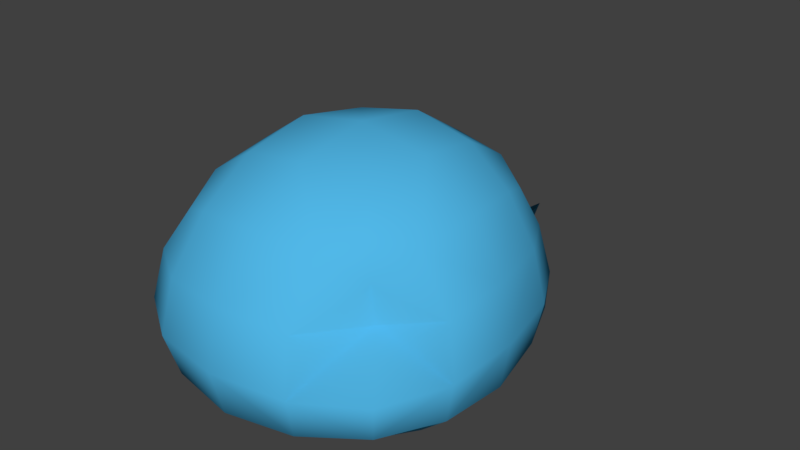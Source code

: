 # Source: slime.blend  (saved by Blender 2.79.0; exported with 4.5.12 LTS)
import bpy
from mathutils import Matrix  # noqa: F401  (used for matrix-valued properties, if any)

bpy.ops.wm.read_factory_settings(use_empty=True)
scene = bpy.context.scene
scene.name = 'Scene'

# ---- collections
col_collection_1 = bpy.data.collections.new('Collection 1'); scene.collection.children.link(col_collection_1)

# ---- materials (node trees are filled in below, after node groups)
mat_material_002 = bpy.data.materials.new('Material.002')
mat_material_002.alpha_threshold = 0.0
mat_material_002.use_transparent_shadow = False
mat_material_002.diffuse_color = (0.1008, 0.5907, 1.0, 1.0)
mat_material_002.roughness = 0.5
mat_material_001 = bpy.data.materials.new('Material.001')
mat_material_001.alpha_threshold = 0.0
mat_material_001.use_transparent_shadow = False
mat_material_001.diffuse_color = (0.08235, 0.4743, 0.8, 1.0)
mat_material_001.roughness = 0.5

# ---- material node trees

# ---- world
world_world = bpy.data.worlds.new('World'); scene.world = world_world
world_world.color = (0.05088, 0.05088, 0.05088)
world_world.use_sun_shadow = False
world_world.sun_shadow_jitter_overblur = 0.0
world_world.cycles.sampling_method = 'MANUAL'

# ---- meshes
me_cube_001 = bpy.data.meshes.new('Cube.001')
me_cube_001.from_pydata([(-1.378, -0.008187, -0.3041), (-1.361, -0.6489, -0.2945), (-1.288, 0.004613, 0.1714), (-1.244, 0.6321, -0.3289), (-1.309, -0.01879, -0.6979), (-1.276, -0.6143, -0.6597), (-1.269, -0.5925, 0.1508), (-1.156, 0.5998, 0.1187), (-1.182, 0.5814, -0.6917), (-0.4574, 1.463, -0.5574), (-0.6216, 1.334, -0.7395), (-0.4448, 1.386, -0.06928), (-0.6247, -1.505, -0.2714), (-0.5813, -1.392, 0.1723), (-0.5809, -1.413, -0.6382), (-0.5899, -0.02699, -1.003), (-0.4707, 0.6746, -0.9869), (-0.5671, -0.6227, -0.9706), (-0.5977, 0.02538, 0.9428), (-0.5372, 0.6189, 0.8284), (-0.5739, -0.5734, 0.8605), (-0.9186, 0.5593, -0.9155), (-1.052, -0.02553, -0.9483), (-1.014, -0.5762, -0.8924), (-1.037, -1.112, -0.6283), (-1.113, -1.184, -0.2908), (-1.038, -1.091, 0.1258), (-1.015, -0.5366, 0.5769), (-1.045, 0.01708, 0.6347), (-0.9361, 0.5669, 0.5472), (-0.8649, 1.108, 0.02548), (-0.94, 1.186, -0.4171), (-0.9523, 1.12, -0.7211), (-0.4279, 1.204, -0.9047), (-0.481, 1.111, 0.5227), (-0.5341, -1.118, -0.8778), (-0.5373, -1.079, 0.5915), (-0.882, -0.9523, -0.7988), (-0.8856, -0.9188, 0.4445), (-0.8074, 0.9785, -0.8554), (-0.7832, 0.9427, 0.3908), (-0.252, 1.821, -0.6646), (-0.3236, 1.797, -0.8096), (-0.2305, 1.768, -0.9402), (-0.1243, 2.184, -0.6529), (-0.1548, 2.252, -0.7312), (-0.1124, 2.215, -0.8128), (1.378, -0.008187, -0.3041), (1.361, -0.6489, -0.2945), (1.288, 0.004613, 0.1714), (1.244, 0.6321, -0.3289), (1.309, -0.01879, -0.6979), (1.276, -0.6143, -0.6597), (1.269, -0.5925, 0.1508), (1.156, 0.5998, 0.1187), (1.182, 0.5814, -0.6917), (0.0, 1.561, -0.4274), (0.4574, 1.463, -0.5574), (0.0, 1.464, -0.09605), (0.6216, 1.334, -0.7395), (0.4448, 1.386, -0.06928), (0.0, -1.613, -0.261), (0.0, -1.492, 0.2117), (0.6247, -1.505, -0.2714), (0.0, -1.515, -0.6576), (0.5813, -1.392, 0.1723), (0.5809, -1.413, -0.6382), (0.0, -0.02346, -0.9871), (0.0, 0.7568, -0.9949), (0.0, -0.6675, -0.9856), (0.5899, -0.02699, -1.003), (0.4707, 0.6746, -0.9869), (0.5671, -0.6227, -0.9706), (0.0, 0.02825, 1.049), (0.0, 0.6659, 0.9256), (0.5977, 0.02538, 0.9428), (0.0, -0.6151, 0.9601), (0.5372, 0.6189, 0.8284), (0.5739, -0.5734, 0.8605), (0.9186, 0.5593, -0.9155), (1.052, -0.02553, -0.9483), (1.014, -0.5762, -0.8924), (1.037, -1.112, -0.6283), (1.113, -1.184, -0.2908), (0.8101, -0.7876, 0.03368), (1.015, -0.5366, 0.5769), (1.045, 0.01708, 0.6347), (0.9361, 0.5669, 0.5472), (0.8649, 1.108, 0.02548), (0.94, 1.186, -0.4171), (0.9523, 1.12, -0.7211), (0.0, 1.134, -0.9916), (0.334, 1.004, -0.7706), (0.481, 1.111, 0.5227), (0.0, 1.195, 0.5733), (0.4169, -0.8086, -0.7496), (0.0, -1.2, -0.9167), (0.0, -1.158, 0.6663), (0.5373, -1.079, 0.5915), (0.882, -0.9523, -0.7988), (0.8856, -0.9188, 0.4445), (0.8074, 0.9785, -0.8554), (0.7832, 0.9427, 0.3908), (0.0, 1.842, -0.5569), (0.252, 1.821, -0.6646), (0.3236, 1.797, -0.8096), (0.2305, 1.768, -0.9402), (0.0, 1.752, -1.009), (0.0, 2.24, -0.5889), (0.1243, 2.184, -0.6529), (0.1208, 1.822, -0.6352), (0.08772, 1.793, -0.6989), (0.0, 2.246, -0.8713), (0.0, 2.474, -0.6107), (-1.075, 0.05785, -0.3019), (-1.062, -0.4422, -0.2943), (-1.006, 0.06784, 0.06923), (-0.9709, 0.5576, -0.3213), (-1.022, 0.04957, -0.6092), (-0.9963, -0.4152, -0.5794), (-0.9905, -0.3982, 0.05314), (-0.9022, 0.5323, 0.02809), (-0.9226, 0.518, -0.6044), (-0.3742, 1.169, -0.4433), (-0.4218, 1.084, -0.6378), (-0.3472, 1.146, -0.1186), (-0.4876, -1.11, -0.2764), (-0.4537, -1.022, 0.06993), (-0.4534, -1.039, -0.5626), (-0.4604, 0.04317, -0.8472), (-0.3674, 0.5908, -0.8348), (-0.4426, -0.4218, -0.8221), (-0.4665, 0.08404, 0.6713), (-0.4193, 0.5472, 0.582), (-0.4479, -0.3833, 0.6071), (-0.7169, 0.5008, -0.7791), (-0.821, 0.04431, -0.8047), (-0.7916, -0.3854, -0.761), (-0.8095, -0.8034, -0.5549), (-0.869, -0.8595, -0.2915), (-0.8101, -0.7876, 0.03368), (-0.7924, -0.3546, 0.3857), (-0.8154, 0.07757, 0.4308), (-0.7306, 0.5067, 0.3625), (-0.675, 0.9287, -0.04464), (-0.7337, 0.9897, -0.3901), (-0.7433, 0.9381, -0.6273), (-0.3523, 0.9362, -0.7662), (-0.3754, 0.9312, 0.3434), (-0.4169, -0.8086, -0.7496), (-0.4193, -0.7778, 0.3971), (-0.6884, -0.679, -0.688), (-0.6912, -0.6529, 0.2824), (-0.6301, 0.8279, -0.7321), (-0.6113, 0.8, 0.2405), (1.075, 0.05785, -0.3019), (1.062, -0.4422, -0.2943), (1.006, 0.06784, 0.06923), (0.9709, 0.5576, -0.3213), (1.022, 0.04957, -0.6092), (0.9963, -0.4152, -0.5794), (0.9905, -0.3982, 0.05314), (0.9022, 0.5323, 0.02809), (0.9226, 0.518, -0.6044), (0.0, 1.231, -0.4212), (0.3742, 1.169, -0.4433), (0.0, 1.207, -0.1395), (0.4218, 1.084, -0.6378), (0.3472, 1.146, -0.1186), (0.0, -1.194, -0.2682), (0.0, -1.1, 0.1007), (0.4876, -1.11, -0.2764), (0.0, -1.119, -0.5778), (0.4537, -1.022, 0.06993), (0.4534, -1.039, -0.5626), (0.0, 0.04593, -0.835), (0.0, 0.6549, -0.841), (0.0, -0.4567, -0.8337), (0.4604, 0.04317, -0.8472), (0.3674, 0.5908, -0.8348), (0.4426, -0.4218, -0.8221), (0.0, 0.08628, 0.7544), (0.0, 0.584, 0.6579), (0.4665, 0.08404, 0.6713), (0.0, -0.4159, 0.6848), (0.4193, 0.5472, 0.582), (0.4479, -0.3833, 0.6071), (0.7169, 0.5008, -0.7791), (0.821, 0.04431, -0.8047), (0.7916, -0.3854, -0.761), (0.8095, -0.8034, -0.5549), (0.869, -0.8595, -0.2915), (0.8101, -0.7876, 0.03368), (0.7924, -0.3546, 0.3857), (0.8154, 0.07757, 0.4308), (0.7306, 0.5067, 0.3625), (0.675, 0.9287, -0.04464), (0.7337, 0.9897, -0.3901), (0.7433, 0.9381, -0.6273), (-3.725e-09, 0.9451, -0.7968), (0.3523, 0.9362, -0.7662), (0.3754, 0.9312, 0.3434), (0.0, 0.9968, 0.3829), (0.4169, -0.8086, -0.7496), (0.0, -0.8726, -0.78), (0.0, -0.8394, 0.4555), (0.4193, -0.7778, 0.3971), (0.6884, -0.679, -0.688), (0.6912, -0.6529, 0.2824), (0.6301, 0.8279, -0.7321), (0.6113, 0.8, 0.2405), (0.0, 1.106, -0.6343)], [], [(0, 4, 5, 1), (1, 5, 24, 25), (4, 22, 23, 5), (5, 23, 37, 24), (0, 1, 6, 2), (2, 6, 27, 28), (1, 25, 26, 6), (6, 26, 38, 27), (0, 2, 7, 3), (3, 7, 30, 31), (2, 28, 29, 7), (7, 29, 40, 30), (0, 3, 8, 4), (4, 8, 21, 22), (3, 31, 32, 8), (8, 32, 39, 21), (9, 10, 32, 31), (10, 33, 39, 32), (56, 9, 11, 58), (58, 11, 34, 94), (9, 31, 30, 11), (11, 30, 40, 34), (61, 62, 13, 12), (12, 13, 26, 25), (62, 97, 36, 13), (13, 36, 38, 26), (61, 12, 14, 64), (64, 14, 35, 96), (12, 25, 24, 14), (14, 24, 37, 35), (67, 15, 16, 68), (68, 16, 33, 91), (15, 22, 21, 16), (16, 21, 39, 33), (67, 69, 17, 15), (15, 17, 23, 22), (69, 96, 35, 17), (17, 35, 37, 23), (73, 74, 19, 18), (18, 19, 29, 28), (74, 94, 34, 19), (19, 34, 40, 29), (73, 18, 20, 76), (76, 20, 36, 97), (18, 28, 27, 20), (20, 27, 38, 36), (33, 10, 42, 43), (91, 33, 43, 107), (10, 9, 41, 42), (9, 56, 103, 41), (43, 42, 45, 46), (41, 103, 108, 44), (107, 43, 46, 112), (42, 41, 44, 45), (45, 113, 112, 46), (44, 108, 113, 45), (47, 48, 52, 51), (48, 83, 82, 52), (51, 52, 81, 80), (52, 82, 99, 81), (47, 49, 53, 48), (49, 86, 85, 53), (48, 53, 84, 83), (53, 85, 100, 84), (47, 50, 54, 49), (50, 89, 88, 54), (49, 54, 87, 86), (54, 88, 102, 87), (47, 51, 55, 50), (51, 80, 79, 55), (50, 55, 90, 89), (55, 79, 101, 90), (57, 89, 90, 59), (59, 90, 101, 92), (56, 58, 60, 57), (58, 94, 93, 60), (57, 60, 88, 89), (60, 93, 102, 88), (61, 63, 65, 62), (63, 83, 84, 65), (62, 65, 98, 97), (65, 84, 100, 98), (61, 64, 66, 63), (64, 96, 95, 66), (63, 66, 82, 83), (66, 95, 99, 82), (67, 68, 71, 70), (68, 91, 92, 71), (70, 71, 79, 80), (71, 92, 101, 79), (67, 70, 72, 69), (70, 80, 81, 72), (69, 72, 95, 96), (72, 81, 99, 95), (73, 75, 77, 74), (75, 86, 87, 77), (74, 77, 93, 94), (77, 87, 102, 93), (73, 76, 78, 75), (76, 97, 98, 78), (75, 78, 85, 86), (78, 98, 100, 85), (92, 106, 105, 59), (91, 107, 106, 92), (59, 105, 104, 57), (57, 104, 103, 56), (106, 111, 110, 105), (104, 109, 108, 103), (107, 112, 111, 106), (105, 110, 109, 104), (110, 111, 112, 113), (109, 110, 113, 108), (114, 118, 119, 115), (115, 119, 138, 139), (118, 136, 137, 119), (119, 137, 151, 138), (114, 115, 120, 116), (116, 120, 141, 142), (115, 139, 140, 120), (120, 140, 152, 141), (114, 116, 121, 117), (117, 121, 144, 145), (116, 142, 143, 121), (121, 143, 154, 144), (114, 117, 122, 118), (118, 122, 135, 136), (117, 145, 146, 122), (122, 146, 153, 135), (123, 124, 146, 145), (124, 147, 153, 146), (164, 123, 125, 166), (166, 125, 148, 202), (123, 145, 144, 125), (125, 144, 154, 148), (169, 170, 127, 126), (126, 127, 140, 139), (170, 205, 150, 127), (127, 150, 152, 140), (169, 126, 128, 172), (172, 128, 149, 204), (126, 139, 138, 128), (128, 138, 151, 149), (175, 129, 130, 176), (176, 130, 147, 199), (129, 136, 135, 130), (130, 135, 153, 147), (175, 177, 131, 129), (129, 131, 137, 136), (177, 204, 149, 131), (131, 149, 151, 137), (181, 182, 133, 132), (132, 133, 143, 142), (182, 202, 148, 133), (133, 148, 154, 143), (181, 132, 134, 184), (184, 134, 150, 205), (132, 142, 141, 134), (134, 141, 152, 150), (155, 156, 160, 159), (156, 191, 190, 160), (159, 160, 189, 188), (160, 190, 207, 189), (155, 157, 161, 156), (157, 194, 193, 161), (156, 161, 192, 191), (161, 193, 208, 192), (155, 158, 162, 157), (158, 197, 196, 162), (157, 162, 195, 194), (162, 196, 210, 195), (155, 159, 163, 158), (159, 188, 187, 163), (158, 163, 198, 197), (163, 187, 209, 198), (165, 197, 198, 167), (167, 198, 209, 200), (164, 166, 168, 165), (166, 202, 201, 168), (165, 168, 196, 197), (168, 201, 210, 196), (169, 171, 173, 170), (171, 191, 192, 173), (170, 173, 206, 205), (173, 192, 208, 206), (169, 172, 174, 171), (172, 204, 203, 174), (171, 174, 190, 191), (174, 203, 207, 190), (175, 176, 179, 178), (176, 199, 200, 179), (178, 179, 187, 188), (179, 200, 209, 187), (175, 178, 180, 177), (178, 188, 189, 180), (177, 180, 203, 204), (180, 189, 207, 203), (181, 183, 185, 182), (183, 194, 195, 185), (182, 185, 201, 202), (185, 195, 210, 201), (181, 184, 186, 183), (184, 205, 206, 186), (183, 186, 193, 194), (186, 206, 208, 193), (123, 164, 211, 124), (164, 165, 167, 211), (211, 167, 200, 199), (124, 211, 199, 147)])
me_cube_001.polygons.foreach_set('use_smooth', [True] * 208)
me_cube_001.polygons.foreach_set('material_index', [1, 1, 1, 1, 1, 1, 1, 1, 1, 1, 1, 1, 1, 1, 1, 1, 1, 1, 1, 1, 1, 1, 1, 1, 1, 1, 1, 1, 1, 1, 1, 1, 1, 1, 1, 1, 1, 1, 1, 1, 1, 1, 1, 1, 1, 1, 1, 1, 1, 1, 1, 1, 1, 1, 1, 1, 1, 1, 1, 1, 1, 1, 1, 1, 1, 1, 1, 1, 1, 1, 1, 1, 1, 1, 1, 1, 1, 1, 1, 1, 1, 1, 1, 1, 1, 1, 1, 1, 1, 1, 1, 1, 1, 1, 1, 1, 1, 1, 1, 1, 1, 1, 1, 1, 1, 1, 1, 1, 1, 1, 1, 1, 0, 0, 0, 0, 0, 0, 0, 0, 0, 0, 0, 0, 0, 0, 0, 0, 0, 0, 0, 0, 0, 0, 0, 0, 0, 0, 0, 0, 0, 0, 0, 0, 0, 0, 0, 0, 0, 0, 0, 0, 0, 0, 0, 0, 0, 0, 0, 0, 0, 0, 0, 0, 0, 0, 0, 0, 0, 0, 0, 0, 0, 0, 0, 0, 0, 0, 0, 0, 0, 0, 0, 0, 0, 0, 0, 0, 0, 0, 0, 0, 0, 0, 0, 0, 0, 0, 0, 0, 0, 0, 0, 0, 0, 0, 0, 0])
_ca = me_cube_001.color_attributes.new('Col', 'BYTE_COLOR', 'CORNER')
_ca.data.foreach_set('color', [1.0, 1.0, 1.0, 1.0, 1.0, 1.0, 1.0, 1.0, 1.0, 1.0, 1.0, 1.0, 1.0, 1.0, 1.0, 1.0, 1.0, 1.0, 1.0, 1.0, 1.0, 1.0, 1.0, 1.0, 1.0, 1.0, 1.0, 1.0, 1.0, 1.0, 1.0, 1.0, 1.0, 1.0, 1.0, 1.0, 1.0, 1.0, 1.0, 1.0, 1.0, 1.0, 1.0, 1.0, 1.0, 1.0, 1.0, 1.0, 1.0, 1.0, 1.0, 1.0, 1.0, 1.0, 1.0, 1.0, 1.0, 1.0, 1.0, 1.0, 1.0, 1.0, 1.0, 1.0, 1.0, 1.0, 1.0, 1.0, 1.0, 1.0, 1.0, 1.0, 1.0, 1.0, 1.0, 1.0, 1.0, 1.0, 1.0, 1.0, 1.0, 1.0, 1.0, 1.0, 1.0, 1.0, 1.0, 1.0, 1.0, 1.0, 1.0, 1.0, 1.0, 1.0, 1.0, 1.0, 1.0, 1.0, 1.0, 1.0, 1.0, 1.0, 1.0, 1.0, 1.0, 1.0, 1.0, 1.0, 1.0, 1.0, 1.0, 1.0, 1.0, 1.0, 1.0, 1.0, 1.0, 1.0, 1.0, 1.0, 1.0, 1.0, 1.0, 1.0, 1.0, 1.0, 1.0, 1.0, 1.0, 1.0, 1.0, 1.0, 1.0, 1.0, 1.0, 1.0, 1.0, 1.0, 1.0, 1.0, 1.0, 1.0, 1.0, 1.0, 1.0, 1.0, 1.0, 1.0, 1.0, 1.0, 1.0, 1.0, 1.0, 1.0, 1.0, 1.0, 1.0, 1.0, 1.0, 1.0, 1.0, 1.0, 1.0, 1.0, 1.0, 1.0, 1.0, 1.0, 1.0, 1.0, 1.0, 1.0, 1.0, 1.0, 1.0, 1.0, 1.0, 1.0, 1.0, 1.0, 1.0, 1.0, 1.0, 1.0, 1.0, 1.0, 1.0, 1.0, 1.0, 1.0, 1.0, 1.0, 1.0, 1.0, 1.0, 1.0, 1.0, 1.0, 1.0, 1.0, 1.0, 1.0, 1.0, 1.0, 1.0, 1.0, 1.0, 1.0, 1.0, 1.0, 1.0, 1.0, 1.0, 1.0, 1.0, 1.0, 1.0, 1.0, 1.0, 1.0, 1.0, 1.0, 1.0, 1.0, 1.0, 1.0, 1.0, 1.0, 1.0, 1.0, 1.0, 1.0, 1.0, 1.0, 1.0, 1.0, 1.0, 1.0, 1.0, 1.0, 1.0, 1.0, 1.0, 1.0, 1.0, 1.0, 1.0, 1.0, 1.0, 1.0, 1.0, 1.0, 1.0, 1.0, 1.0, 1.0, 1.0, 1.0, 1.0, 1.0, 1.0, 1.0, 1.0, 1.0, 1.0, 1.0, 1.0, 1.0, 1.0, 1.0, 1.0, 1.0, 1.0, 1.0, 1.0, 1.0, 1.0, 1.0, 1.0, 1.0, 1.0, 1.0, 1.0, 1.0, 1.0, 1.0, 1.0, 1.0, 1.0, 1.0, 1.0, 1.0, 1.0, 1.0, 1.0, 1.0, 1.0, 1.0, 1.0, 1.0, 1.0, 1.0, 1.0, 1.0, 1.0, 1.0, 1.0, 1.0, 1.0, 1.0, 1.0, 1.0, 1.0, 1.0, 1.0, 1.0, 1.0, 1.0, 1.0, 1.0, 1.0, 1.0, 1.0, 1.0, 1.0, 1.0, 1.0, 1.0, 1.0, 1.0, 1.0, 1.0, 1.0, 1.0, 1.0, 1.0, 1.0, 1.0, 1.0, 1.0, 1.0, 1.0, 1.0, 1.0, 1.0, 1.0, 1.0, 1.0, 1.0, 1.0, 1.0, 1.0, 1.0, 1.0, 1.0, 1.0, 1.0, 1.0, 1.0, 1.0, 1.0, 1.0, 1.0, 1.0, 1.0, 1.0, 1.0, 1.0, 1.0, 1.0, 1.0, 1.0, 1.0, 1.0, 1.0, 1.0, 1.0, 1.0, 1.0, 1.0, 1.0, 1.0, 1.0, 1.0, 1.0, 1.0, 1.0, 1.0, 1.0, 1.0, 1.0, 1.0, 1.0, 1.0, 1.0, 1.0, 1.0, 1.0, 1.0, 1.0, 1.0, 1.0, 1.0, 1.0, 1.0, 1.0, 1.0, 1.0, 1.0, 1.0, 1.0, 1.0, 1.0, 1.0, 1.0, 1.0, 1.0, 1.0, 1.0, 1.0, 1.0, 1.0, 1.0, 1.0, 1.0, 1.0, 1.0, 1.0, 1.0, 1.0, 1.0, 1.0, 1.0, 1.0, 1.0, 1.0, 1.0, 1.0, 1.0, 1.0, 1.0, 1.0, 1.0, 1.0, 1.0, 1.0, 1.0, 1.0, 1.0, 1.0, 1.0, 1.0, 1.0, 1.0, 1.0, 1.0, 1.0, 1.0, 1.0, 1.0, 1.0, 1.0, 1.0, 1.0, 1.0, 1.0, 1.0, 1.0, 1.0, 1.0, 1.0, 1.0, 1.0, 1.0, 1.0, 1.0, 1.0, 1.0, 1.0, 1.0, 1.0, 1.0, 1.0, 1.0, 1.0, 1.0, 1.0, 1.0, 1.0, 1.0, 1.0, 1.0, 1.0, 1.0, 1.0, 1.0, 1.0, 1.0, 1.0, 1.0, 1.0, 1.0, 1.0, 1.0, 1.0, 1.0, 1.0, 1.0, 1.0, 1.0, 1.0, 1.0, 1.0, 1.0, 1.0, 1.0, 1.0, 1.0, 1.0, 1.0, 1.0, 1.0, 1.0, 1.0, 1.0, 1.0, 1.0, 1.0, 1.0, 1.0, 1.0, 1.0, 1.0, 1.0, 1.0, 1.0, 1.0, 1.0, 1.0, 1.0, 1.0, 1.0, 1.0, 1.0, 1.0, 1.0, 1.0, 1.0, 1.0, 1.0, 1.0, 1.0, 1.0, 1.0, 1.0, 1.0, 1.0, 1.0, 1.0, 1.0, 1.0, 1.0, 1.0, 1.0, 1.0, 1.0, 1.0, 1.0, 1.0, 1.0, 1.0, 1.0, 1.0, 1.0, 1.0, 1.0, 1.0, 1.0, 1.0, 1.0, 1.0, 1.0, 1.0, 1.0, 1.0, 1.0, 1.0, 1.0, 1.0, 1.0, 1.0, 1.0, 1.0, 1.0, 1.0, 1.0, 1.0, 1.0, 1.0, 1.0, 1.0, 1.0, 1.0, 1.0, 1.0, 1.0, 1.0, 1.0, 1.0, 1.0, 1.0, 1.0, 1.0, 1.0, 1.0, 1.0, 1.0, 1.0, 1.0, 1.0, 1.0, 1.0, 1.0, 1.0, 1.0, 1.0, 1.0, 1.0, 1.0, 1.0, 1.0, 1.0, 1.0, 1.0, 1.0, 1.0, 1.0, 1.0, 1.0, 1.0, 1.0, 1.0, 1.0, 1.0, 1.0, 1.0, 1.0, 1.0, 1.0, 1.0, 1.0, 1.0, 1.0, 1.0, 1.0, 1.0, 1.0, 1.0, 1.0, 1.0, 1.0, 1.0, 1.0, 1.0, 1.0, 1.0, 1.0, 1.0, 1.0, 1.0, 1.0, 1.0, 1.0, 1.0, 1.0, 1.0, 1.0, 1.0, 1.0, 1.0, 1.0, 1.0, 1.0, 1.0, 1.0, 1.0, 1.0, 1.0, 1.0, 1.0, 1.0, 1.0, 1.0, 1.0, 1.0, 1.0, 1.0, 1.0, 1.0, 1.0, 1.0, 1.0, 1.0, 1.0, 1.0, 1.0, 1.0, 1.0, 1.0, 1.0, 1.0, 1.0, 1.0, 1.0, 1.0, 1.0, 1.0, 1.0, 1.0, 1.0, 1.0, 1.0, 1.0, 1.0, 1.0, 1.0, 1.0, 1.0, 1.0, 1.0, 1.0, 1.0, 1.0, 1.0, 1.0, 1.0, 1.0, 1.0, 1.0, 1.0, 1.0, 1.0, 1.0, 1.0, 1.0, 1.0, 1.0, 1.0, 1.0, 1.0, 1.0, 1.0, 1.0, 1.0, 1.0, 1.0, 1.0, 1.0, 1.0, 1.0, 1.0, 1.0, 1.0, 1.0, 1.0, 1.0, 1.0, 1.0, 1.0, 1.0, 1.0, 1.0, 1.0, 1.0, 1.0, 1.0, 1.0, 1.0, 1.0, 1.0, 1.0, 1.0, 1.0, 1.0, 1.0, 1.0, 1.0, 1.0, 1.0, 1.0, 1.0, 1.0, 1.0, 1.0, 1.0, 1.0, 1.0, 1.0, 1.0, 1.0, 1.0, 1.0, 1.0, 1.0, 1.0, 1.0, 1.0, 1.0, 1.0, 1.0, 1.0, 1.0, 1.0, 1.0, 1.0, 1.0, 1.0, 1.0, 1.0, 1.0, 1.0, 1.0, 1.0, 1.0, 1.0, 1.0, 1.0, 1.0, 1.0, 1.0, 1.0, 1.0, 1.0, 1.0, 1.0, 1.0, 1.0, 1.0, 1.0, 1.0, 1.0, 1.0, 1.0, 1.0, 1.0, 1.0, 1.0, 1.0, 1.0, 1.0, 1.0, 1.0, 1.0, 1.0, 1.0, 1.0, 1.0, 1.0, 1.0, 1.0, 1.0, 1.0, 1.0, 1.0, 1.0, 1.0, 1.0, 1.0, 1.0, 1.0, 1.0, 1.0, 1.0, 1.0, 1.0, 1.0, 1.0, 1.0, 1.0, 1.0, 1.0, 1.0, 1.0, 1.0, 1.0, 1.0, 1.0, 1.0, 1.0, 1.0, 1.0, 1.0, 1.0, 1.0, 1.0, 1.0, 1.0, 1.0, 1.0, 1.0, 1.0, 1.0, 1.0, 1.0, 1.0, 1.0, 1.0, 1.0, 1.0, 1.0, 1.0, 1.0, 1.0, 1.0, 1.0, 1.0, 1.0, 1.0, 1.0, 1.0, 1.0, 1.0, 1.0, 1.0, 1.0, 1.0, 1.0, 1.0, 1.0, 1.0, 1.0, 1.0, 1.0, 1.0, 1.0, 1.0, 1.0, 1.0, 1.0, 1.0, 1.0, 1.0, 1.0, 1.0, 1.0, 1.0, 1.0, 1.0, 1.0, 1.0, 1.0, 1.0, 1.0, 1.0, 1.0, 1.0, 1.0, 1.0, 1.0, 1.0, 1.0, 1.0, 1.0, 1.0, 1.0, 1.0, 1.0, 1.0, 1.0, 1.0, 1.0, 1.0, 1.0, 1.0, 1.0, 1.0, 1.0, 1.0, 1.0, 1.0, 1.0, 1.0, 1.0, 1.0, 1.0, 1.0, 1.0, 1.0, 1.0, 1.0, 1.0, 1.0, 1.0, 1.0, 1.0, 1.0, 1.0, 1.0, 1.0, 1.0, 1.0, 1.0, 1.0, 1.0, 1.0, 1.0, 1.0, 1.0, 1.0, 1.0, 1.0, 1.0, 1.0, 1.0, 1.0, 1.0, 1.0, 1.0, 1.0, 1.0, 1.0, 1.0, 1.0, 1.0, 1.0, 1.0, 1.0, 1.0, 1.0, 1.0, 1.0, 1.0, 1.0, 1.0, 1.0, 1.0, 1.0, 1.0, 1.0, 1.0, 1.0, 1.0, 1.0, 1.0, 1.0, 1.0, 1.0, 1.0, 1.0, 1.0, 1.0, 1.0, 1.0, 1.0, 1.0, 1.0, 1.0, 1.0, 1.0, 1.0, 1.0, 1.0, 1.0, 1.0, 1.0, 1.0, 1.0, 1.0, 1.0, 1.0, 1.0, 1.0, 1.0, 1.0, 1.0, 1.0, 1.0, 1.0, 1.0, 1.0, 1.0, 1.0, 1.0, 1.0, 1.0, 1.0, 1.0, 1.0, 1.0, 1.0, 1.0, 1.0, 1.0, 1.0, 1.0, 1.0, 1.0, 1.0, 1.0, 1.0, 1.0, 1.0, 1.0, 1.0, 1.0, 1.0, 1.0, 1.0, 1.0, 1.0, 1.0, 1.0, 1.0, 1.0, 1.0, 1.0, 1.0, 1.0, 1.0, 1.0, 1.0, 1.0, 1.0, 1.0, 1.0, 1.0, 1.0, 1.0, 1.0, 1.0, 1.0, 1.0, 1.0, 1.0, 1.0, 1.0, 1.0, 1.0, 1.0, 1.0, 1.0, 1.0, 1.0, 1.0, 1.0, 1.0, 1.0, 1.0, 1.0, 1.0, 1.0, 1.0, 1.0, 1.0, 1.0, 1.0, 1.0, 1.0, 1.0, 1.0, 1.0, 1.0, 1.0, 1.0, 1.0, 1.0, 1.0, 1.0, 1.0, 1.0, 1.0, 1.0, 1.0, 1.0, 1.0, 1.0, 1.0, 1.0, 1.0, 1.0, 1.0, 1.0, 1.0, 1.0, 1.0, 1.0, 1.0, 1.0, 1.0, 1.0, 1.0, 1.0, 1.0, 1.0, 1.0, 1.0, 1.0, 1.0, 1.0, 1.0, 1.0, 1.0, 1.0, 1.0, 1.0, 1.0, 1.0, 1.0, 1.0, 1.0, 1.0, 1.0, 1.0, 1.0, 1.0, 1.0, 1.0, 1.0, 1.0, 1.0, 1.0, 1.0, 1.0, 1.0, 1.0, 1.0, 1.0, 1.0, 1.0, 1.0, 1.0, 1.0, 1.0, 1.0, 1.0, 1.0, 1.0, 1.0, 1.0, 1.0, 1.0, 1.0, 1.0, 1.0, 1.0, 1.0, 1.0, 1.0, 1.0, 1.0, 1.0, 1.0, 1.0, 1.0, 1.0, 1.0, 1.0, 1.0, 1.0, 1.0, 1.0, 1.0, 1.0, 1.0, 1.0, 1.0, 1.0, 1.0, 1.0, 1.0, 1.0, 1.0, 1.0, 1.0, 1.0, 1.0, 1.0, 1.0, 1.0, 1.0, 1.0, 1.0, 1.0, 1.0, 1.0, 1.0, 1.0, 1.0, 1.0, 1.0, 1.0, 1.0, 1.0, 1.0, 1.0, 1.0, 1.0, 1.0, 1.0, 1.0, 1.0, 1.0, 1.0, 1.0, 1.0, 1.0, 1.0, 1.0, 1.0, 1.0, 1.0, 1.0, 1.0, 1.0, 1.0, 1.0, 1.0, 1.0, 1.0, 1.0, 1.0, 1.0, 1.0, 1.0, 1.0, 1.0, 1.0, 1.0, 1.0, 1.0, 1.0, 1.0, 1.0, 1.0, 1.0, 1.0, 1.0, 1.0, 1.0, 1.0, 1.0, 1.0, 1.0, 1.0, 1.0, 1.0, 1.0, 1.0, 1.0, 1.0, 1.0, 1.0, 1.0, 1.0, 1.0, 1.0, 1.0, 1.0, 1.0, 1.0, 1.0, 1.0, 1.0, 1.0, 1.0, 1.0, 1.0, 1.0, 1.0, 1.0, 1.0, 1.0, 1.0, 1.0, 1.0, 1.0, 1.0, 1.0, 1.0, 1.0, 1.0, 1.0, 1.0, 1.0, 1.0, 1.0, 1.0, 1.0, 1.0, 1.0, 1.0, 1.0, 1.0, 1.0, 1.0, 1.0, 1.0, 1.0, 1.0, 1.0, 1.0, 1.0, 1.0, 1.0, 1.0, 1.0, 1.0, 1.0, 1.0, 1.0, 1.0, 1.0, 1.0, 1.0, 1.0, 1.0, 1.0, 1.0, 1.0, 1.0, 1.0, 1.0, 1.0, 1.0, 1.0, 1.0, 1.0, 1.0, 1.0, 1.0, 1.0, 1.0, 1.0, 1.0, 1.0, 1.0, 1.0, 1.0, 1.0, 1.0, 1.0, 1.0, 1.0, 1.0, 1.0, 1.0, 1.0, 1.0, 1.0, 1.0, 1.0, 1.0, 1.0, 1.0, 1.0, 1.0, 1.0, 1.0, 1.0, 1.0, 1.0, 1.0, 1.0, 1.0, 1.0, 1.0, 1.0, 1.0, 1.0, 1.0, 1.0, 1.0, 1.0, 1.0, 1.0, 1.0, 1.0, 1.0, 1.0, 1.0, 1.0, 1.0, 1.0, 1.0, 1.0, 1.0, 1.0, 1.0, 1.0, 1.0, 1.0, 1.0, 1.0, 1.0, 1.0, 1.0, 1.0, 1.0, 1.0, 1.0, 1.0, 1.0, 1.0, 1.0, 1.0, 1.0, 1.0, 1.0, 1.0, 1.0, 1.0, 1.0, 1.0, 1.0, 1.0, 1.0, 1.0, 1.0, 1.0, 1.0, 1.0, 1.0, 1.0, 1.0, 1.0, 1.0, 1.0, 1.0, 1.0, 1.0, 1.0, 1.0, 1.0, 1.0, 1.0, 1.0, 1.0, 1.0, 1.0, 1.0, 1.0, 1.0, 1.0, 1.0, 1.0, 1.0, 1.0, 1.0, 1.0, 1.0, 1.0, 1.0, 1.0, 1.0, 1.0, 1.0, 1.0, 1.0, 1.0, 1.0, 1.0, 1.0, 1.0, 1.0, 1.0, 1.0, 1.0, 1.0, 1.0, 1.0, 1.0, 1.0, 1.0, 1.0, 1.0, 1.0, 1.0, 1.0, 1.0, 1.0, 1.0, 1.0, 1.0, 1.0, 1.0, 1.0, 1.0, 1.0, 1.0, 1.0, 1.0, 1.0, 1.0, 1.0, 1.0, 1.0, 1.0, 1.0, 1.0, 1.0, 1.0, 1.0, 1.0, 1.0, 1.0, 1.0, 1.0, 1.0, 1.0, 1.0, 1.0, 1.0, 1.0, 1.0, 1.0, 1.0, 1.0, 1.0, 1.0, 1.0, 1.0, 1.0, 1.0, 1.0, 1.0, 1.0, 1.0, 1.0, 1.0, 1.0, 1.0, 1.0, 1.0, 1.0, 1.0, 1.0, 1.0, 1.0, 1.0, 1.0, 1.0, 1.0, 1.0, 1.0, 1.0, 1.0, 1.0, 1.0, 1.0, 1.0, 1.0, 1.0, 1.0, 1.0, 1.0, 1.0, 1.0, 1.0, 1.0, 1.0, 1.0, 1.0, 1.0, 1.0, 1.0, 1.0, 1.0, 1.0, 1.0, 1.0, 1.0, 1.0, 1.0, 1.0, 1.0, 1.0, 1.0, 1.0, 1.0, 1.0, 1.0, 1.0, 1.0, 1.0, 1.0, 1.0, 1.0, 1.0, 1.0, 1.0, 1.0, 1.0, 1.0, 1.0, 1.0, 1.0, 1.0, 1.0, 1.0, 1.0, 1.0, 1.0, 1.0, 1.0, 1.0, 1.0, 1.0, 1.0, 1.0, 1.0, 1.0, 1.0, 1.0, 1.0, 1.0, 1.0, 1.0, 1.0, 1.0, 1.0, 1.0, 1.0, 1.0, 1.0, 1.0, 1.0, 1.0, 1.0, 1.0, 1.0, 1.0, 1.0, 1.0, 1.0, 1.0, 1.0, 1.0, 1.0, 1.0, 1.0, 1.0, 1.0, 1.0, 1.0, 1.0, 1.0, 1.0, 1.0, 1.0, 1.0, 1.0, 1.0, 1.0, 1.0, 1.0, 1.0, 1.0, 1.0, 1.0, 1.0, 1.0, 1.0, 1.0, 1.0, 1.0, 1.0, 1.0, 1.0, 1.0, 1.0, 1.0, 1.0, 1.0, 1.0, 1.0, 1.0, 1.0, 1.0, 1.0, 1.0, 1.0, 1.0, 1.0, 1.0, 1.0, 1.0, 1.0, 1.0, 1.0, 1.0, 1.0, 1.0, 1.0, 1.0, 1.0, 1.0, 1.0, 1.0, 1.0, 1.0, 1.0, 1.0, 1.0, 1.0, 1.0, 1.0, 1.0, 1.0, 1.0, 1.0, 1.0, 1.0, 1.0, 1.0, 1.0, 1.0, 1.0, 1.0, 1.0, 1.0, 1.0, 1.0, 1.0, 1.0, 1.0, 1.0, 1.0, 1.0, 1.0, 1.0, 1.0, 1.0, 1.0, 1.0, 1.0, 1.0, 1.0, 1.0, 1.0, 1.0, 1.0, 1.0, 1.0, 1.0, 1.0, 1.0, 1.0, 1.0, 1.0, 1.0, 1.0, 1.0, 1.0, 1.0, 1.0, 1.0, 1.0, 1.0, 1.0, 1.0, 1.0, 1.0, 1.0, 1.0, 1.0, 1.0, 1.0, 1.0, 1.0, 1.0, 1.0, 1.0, 1.0, 1.0, 1.0, 1.0, 1.0, 1.0, 1.0, 1.0, 1.0, 1.0, 1.0, 1.0, 1.0, 1.0, 1.0, 1.0, 1.0, 1.0, 1.0, 1.0, 1.0, 1.0, 1.0, 1.0, 1.0, 1.0, 1.0, 1.0, 1.0, 1.0, 1.0, 1.0, 1.0, 1.0, 1.0, 1.0, 1.0, 1.0, 1.0, 1.0, 1.0, 1.0, 1.0, 1.0, 1.0, 1.0, 1.0, 1.0, 1.0, 1.0, 1.0, 1.0, 1.0, 1.0, 1.0, 1.0, 1.0, 1.0, 1.0, 1.0, 1.0, 1.0, 1.0, 1.0, 1.0, 1.0, 1.0, 1.0, 1.0, 1.0, 1.0, 1.0, 1.0, 1.0, 1.0, 1.0, 1.0, 1.0, 1.0, 1.0, 1.0, 1.0, 1.0, 1.0, 1.0, 1.0, 1.0, 1.0, 1.0, 1.0, 1.0, 1.0, 1.0, 1.0, 1.0, 1.0, 1.0, 1.0, 1.0, 1.0, 1.0, 1.0, 1.0, 1.0, 1.0, 1.0, 1.0, 1.0, 1.0, 1.0, 1.0, 1.0, 1.0, 1.0, 1.0, 1.0, 1.0, 1.0, 1.0, 1.0, 1.0, 1.0, 1.0, 1.0, 1.0, 1.0, 1.0, 1.0, 1.0, 1.0, 1.0, 1.0, 1.0, 1.0, 1.0, 1.0, 1.0, 1.0, 1.0, 1.0, 1.0, 1.0, 1.0, 1.0, 1.0, 1.0, 1.0, 1.0, 1.0, 1.0, 1.0, 1.0, 1.0, 1.0, 1.0, 1.0, 1.0, 1.0, 1.0, 1.0, 1.0, 1.0, 1.0, 1.0, 1.0, 1.0, 1.0, 1.0, 1.0, 1.0, 1.0, 1.0, 1.0, 1.0, 1.0, 1.0, 1.0, 1.0, 1.0, 1.0, 1.0, 1.0, 1.0, 1.0, 1.0, 1.0, 1.0, 1.0, 1.0, 1.0, 1.0, 1.0, 1.0, 1.0, 1.0, 1.0, 1.0, 1.0, 1.0, 1.0, 1.0, 1.0, 1.0, 1.0, 1.0, 1.0, 1.0, 1.0, 1.0, 1.0, 1.0, 1.0, 1.0, 1.0, 1.0, 1.0, 1.0, 1.0, 1.0, 1.0, 1.0, 1.0, 1.0, 1.0, 1.0, 1.0, 1.0, 1.0, 1.0, 1.0, 1.0, 1.0, 1.0, 1.0, 1.0, 1.0, 1.0, 1.0, 1.0, 1.0, 1.0, 1.0, 1.0, 1.0, 1.0, 1.0, 1.0, 1.0, 1.0, 1.0, 1.0, 1.0, 1.0, 1.0, 1.0, 1.0, 1.0, 1.0, 1.0, 1.0, 1.0, 1.0, 1.0, 1.0, 1.0, 1.0, 1.0, 1.0, 1.0, 1.0, 1.0, 1.0, 1.0, 1.0, 1.0, 1.0, 1.0, 1.0, 1.0, 1.0, 1.0, 1.0, 1.0, 1.0, 1.0, 1.0, 1.0, 1.0, 1.0, 1.0, 1.0, 1.0, 1.0, 1.0, 1.0, 1.0, 1.0, 1.0, 1.0, 1.0, 1.0, 1.0, 1.0, 1.0, 1.0, 1.0, 1.0, 1.0, 1.0, 1.0, 1.0, 1.0, 1.0, 1.0, 1.0, 1.0, 1.0, 1.0, 1.0, 1.0, 1.0, 1.0, 1.0, 1.0, 1.0, 1.0, 1.0, 1.0, 1.0, 1.0, 1.0, 1.0, 1.0, 1.0, 1.0, 1.0, 1.0, 1.0, 1.0, 1.0, 1.0, 1.0, 1.0, 1.0, 1.0, 1.0, 1.0, 1.0, 1.0, 1.0, 1.0, 1.0, 1.0, 1.0, 1.0, 1.0, 1.0, 1.0, 1.0, 1.0, 1.0, 1.0, 1.0, 1.0, 1.0, 1.0, 1.0, 1.0, 1.0, 1.0, 1.0, 1.0, 1.0, 1.0, 1.0, 1.0, 1.0, 1.0, 1.0, 1.0, 1.0, 1.0, 1.0, 1.0, 1.0, 1.0, 1.0, 1.0, 1.0, 1.0, 1.0, 1.0, 1.0, 1.0, 1.0, 1.0, 1.0, 1.0, 1.0, 1.0, 1.0, 1.0, 1.0, 1.0, 1.0, 1.0, 1.0, 1.0, 1.0, 1.0, 1.0, 1.0, 1.0, 1.0, 1.0, 1.0, 1.0, 1.0, 1.0, 1.0, 1.0, 1.0, 1.0, 1.0, 1.0, 1.0, 1.0, 1.0, 1.0, 1.0, 1.0, 1.0, 1.0, 1.0, 1.0, 1.0, 1.0, 1.0, 1.0, 1.0, 1.0, 1.0, 1.0, 1.0, 1.0, 1.0, 1.0, 1.0, 1.0, 1.0, 1.0, 1.0, 1.0, 1.0, 1.0, 1.0, 1.0, 1.0, 1.0, 1.0, 1.0, 1.0, 1.0, 1.0, 1.0, 1.0, 1.0, 1.0, 1.0, 1.0, 1.0, 1.0, 1.0, 1.0, 1.0, 1.0, 1.0, 1.0, 1.0, 1.0, 1.0, 1.0, 1.0, 1.0, 1.0, 1.0, 1.0, 1.0, 1.0, 1.0, 1.0, 1.0, 1.0, 1.0, 1.0, 1.0, 1.0, 1.0, 1.0, 1.0, 1.0, 1.0, 1.0, 1.0, 1.0, 1.0, 1.0, 1.0, 1.0, 1.0, 1.0, 1.0, 1.0, 1.0, 1.0, 1.0, 1.0, 1.0, 1.0, 1.0, 1.0, 1.0, 1.0, 1.0, 1.0, 1.0, 1.0, 1.0, 1.0, 1.0, 1.0, 1.0, 1.0, 1.0, 1.0, 1.0, 1.0, 1.0, 1.0, 1.0, 1.0, 1.0, 1.0, 1.0, 1.0, 1.0, 1.0, 1.0, 1.0, 1.0, 1.0, 1.0, 1.0, 1.0, 1.0, 1.0, 1.0, 1.0, 1.0, 1.0, 1.0, 1.0, 1.0, 1.0, 1.0, 1.0, 1.0, 1.0, 1.0, 1.0, 1.0, 1.0, 1.0, 1.0, 1.0, 1.0, 1.0, 1.0, 1.0, 1.0, 1.0, 1.0, 1.0, 1.0, 1.0, 1.0, 1.0, 1.0, 1.0, 1.0, 1.0, 1.0, 1.0, 1.0, 1.0, 1.0, 1.0, 1.0, 1.0, 1.0, 1.0, 1.0, 1.0, 1.0, 1.0, 1.0, 1.0, 1.0, 1.0, 1.0, 1.0, 1.0, 1.0, 1.0, 1.0, 1.0, 1.0, 1.0, 1.0, 1.0, 1.0, 1.0, 1.0, 1.0, 1.0, 1.0, 1.0, 1.0, 1.0, 1.0, 1.0, 1.0, 1.0, 1.0, 1.0, 1.0, 1.0, 1.0, 1.0, 1.0, 1.0, 1.0, 1.0, 1.0, 1.0, 1.0, 1.0, 1.0, 1.0, 1.0, 1.0, 1.0, 1.0, 1.0, 1.0, 1.0, 1.0, 1.0, 1.0, 1.0, 1.0, 1.0, 1.0, 1.0, 1.0, 1.0, 1.0, 1.0, 1.0, 1.0, 1.0, 1.0, 1.0, 1.0, 1.0, 1.0, 1.0, 1.0, 1.0, 1.0, 1.0, 1.0, 1.0, 1.0, 1.0, 1.0, 1.0, 1.0, 1.0, 1.0, 1.0, 1.0, 1.0, 1.0, 1.0, 1.0, 1.0, 1.0, 1.0, 1.0, 1.0, 1.0, 1.0, 1.0, 1.0, 1.0, 1.0, 1.0, 1.0, 1.0, 1.0, 1.0, 1.0, 1.0, 1.0, 1.0, 1.0, 1.0, 1.0, 1.0, 1.0, 1.0, 1.0, 1.0, 1.0, 1.0, 1.0, 1.0, 1.0, 1.0, 1.0, 1.0, 1.0, 1.0, 1.0, 1.0, 1.0, 1.0, 1.0, 1.0, 1.0, 1.0, 1.0, 1.0, 1.0, 1.0, 1.0, 1.0, 1.0, 1.0, 1.0, 1.0, 1.0, 1.0, 1.0, 1.0, 1.0, 1.0, 1.0, 1.0, 1.0, 1.0, 1.0, 1.0, 1.0, 1.0, 1.0, 1.0, 1.0, 1.0, 1.0, 1.0, 1.0, 1.0, 1.0, 1.0, 1.0, 1.0, 1.0, 1.0, 1.0, 1.0, 1.0, 1.0, 1.0, 1.0, 1.0, 1.0, 1.0, 1.0, 1.0, 1.0, 1.0, 1.0, 1.0, 1.0, 1.0, 1.0, 1.0, 1.0, 1.0, 1.0, 1.0, 1.0, 1.0, 1.0, 1.0, 1.0, 1.0, 1.0, 1.0, 1.0, 1.0, 1.0, 1.0, 1.0, 1.0, 1.0, 1.0, 1.0, 1.0, 1.0, 1.0, 1.0, 1.0, 1.0, 1.0, 1.0, 1.0, 1.0, 1.0, 1.0, 1.0, 1.0, 1.0, 1.0, 1.0, 1.0, 1.0, 1.0, 1.0, 1.0, 1.0, 1.0, 1.0, 1.0, 1.0, 1.0, 1.0, 1.0, 1.0, 1.0, 1.0, 1.0, 1.0, 1.0, 1.0, 1.0, 1.0, 1.0, 1.0, 1.0, 1.0, 1.0, 1.0, 1.0, 1.0, 1.0, 1.0, 1.0, 1.0, 1.0, 1.0, 1.0, 1.0, 1.0, 1.0, 1.0, 1.0, 1.0, 1.0, 1.0, 1.0, 1.0, 1.0, 1.0, 1.0, 1.0, 1.0, 1.0, 1.0, 1.0, 1.0, 1.0, 1.0, 1.0, 1.0, 1.0, 1.0, 1.0, 1.0, 1.0, 1.0, 1.0, 1.0, 1.0, 1.0, 1.0, 1.0, 1.0, 1.0, 1.0, 1.0, 1.0, 1.0, 1.0, 1.0, 1.0, 1.0, 1.0, 1.0, 1.0, 1.0, 1.0, 1.0, 1.0, 1.0, 1.0, 1.0, 1.0, 1.0, 1.0, 1.0, 1.0, 1.0, 1.0, 1.0, 1.0, 1.0, 1.0, 1.0, 1.0, 1.0, 1.0, 1.0, 1.0, 1.0, 1.0, 1.0, 1.0, 1.0, 1.0, 1.0, 1.0, 1.0, 1.0, 1.0, 1.0, 1.0, 1.0, 1.0, 1.0, 1.0, 1.0, 1.0, 1.0, 1.0, 1.0, 1.0, 1.0, 1.0, 1.0, 1.0, 1.0, 1.0, 1.0, 1.0, 1.0, 1.0, 1.0, 1.0, 1.0, 1.0, 1.0, 1.0, 1.0, 1.0, 1.0, 1.0, 1.0, 1.0, 1.0, 1.0, 1.0, 1.0, 1.0, 1.0, 1.0, 1.0, 1.0, 1.0, 1.0, 1.0, 1.0, 1.0, 1.0, 1.0, 1.0, 1.0, 1.0, 1.0, 1.0, 1.0, 1.0, 1.0, 1.0, 1.0, 1.0, 1.0, 1.0, 1.0, 1.0, 1.0, 1.0, 1.0, 1.0, 1.0, 1.0, 1.0, 1.0, 1.0, 1.0, 1.0, 1.0, 1.0, 1.0, 1.0, 1.0, 1.0, 1.0, 1.0, 1.0, 1.0, 1.0, 1.0, 1.0, 1.0, 1.0, 1.0, 1.0, 1.0, 1.0, 1.0, 1.0, 1.0, 1.0, 1.0, 1.0, 1.0, 1.0, 1.0, 1.0, 1.0, 1.0, 1.0, 1.0, 1.0, 1.0, 1.0, 1.0, 1.0, 1.0, 1.0, 1.0, 1.0, 1.0, 1.0, 1.0, 1.0, 1.0, 1.0, 1.0, 1.0, 1.0, 1.0, 1.0, 1.0, 1.0, 1.0, 1.0, 1.0, 1.0, 1.0, 1.0, 1.0, 1.0, 1.0, 1.0, 1.0, 1.0, 1.0, 1.0, 1.0, 1.0, 1.0, 1.0, 1.0, 1.0, 1.0, 1.0, 1.0, 1.0, 1.0, 1.0, 1.0, 1.0, 1.0, 1.0, 1.0, 1.0, 1.0, 1.0, 1.0, 1.0, 1.0, 1.0, 1.0, 1.0, 1.0, 1.0, 1.0, 1.0, 1.0, 1.0, 1.0, 1.0, 1.0, 1.0, 1.0, 1.0, 1.0, 1.0, 1.0, 1.0, 1.0, 1.0, 1.0, 1.0, 1.0, 1.0, 1.0, 1.0, 1.0, 1.0, 1.0, 1.0, 1.0, 1.0, 1.0, 1.0, 1.0, 1.0, 1.0, 1.0, 1.0, 1.0, 1.0, 1.0, 1.0, 1.0, 1.0, 1.0, 1.0, 1.0, 1.0, 1.0, 1.0, 1.0, 1.0, 1.0, 1.0, 1.0, 1.0, 1.0, 1.0, 1.0, 1.0, 1.0, 1.0, 1.0, 1.0, 1.0, 1.0, 1.0, 1.0, 1.0, 1.0, 1.0, 1.0, 1.0, 1.0, 1.0, 1.0, 1.0, 1.0, 1.0, 1.0, 1.0, 1.0, 1.0, 1.0, 1.0, 1.0, 1.0, 1.0, 1.0, 1.0, 1.0, 1.0, 1.0, 1.0, 1.0, 1.0, 1.0, 1.0, 1.0, 1.0, 1.0, 1.0, 1.0, 1.0, 1.0, 1.0, 1.0, 1.0, 1.0, 1.0, 1.0, 1.0, 1.0, 1.0, 1.0, 1.0, 1.0, 1.0, 1.0, 1.0, 1.0, 1.0, 1.0, 1.0, 1.0, 1.0, 1.0, 1.0, 1.0, 1.0, 1.0, 1.0, 1.0, 1.0, 1.0, 1.0, 1.0, 1.0, 1.0, 1.0, 1.0, 1.0, 1.0, 1.0, 1.0, 1.0, 1.0, 1.0, 1.0, 1.0, 1.0, 1.0, 1.0, 1.0, 1.0, 1.0, 1.0, 1.0, 1.0, 1.0, 1.0, 1.0, 1.0, 1.0, 1.0, 1.0, 1.0, 1.0, 1.0, 1.0, 1.0, 1.0, 1.0, 1.0, 1.0, 1.0, 1.0, 1.0, 1.0, 1.0, 1.0, 1.0, 1.0, 1.0, 1.0, 1.0, 1.0, 1.0, 1.0, 1.0, 1.0, 1.0, 1.0, 1.0, 1.0, 1.0, 1.0, 1.0, 1.0, 1.0, 1.0, 1.0, 1.0, 1.0, 1.0, 1.0, 1.0, 1.0, 1.0, 1.0, 1.0, 1.0, 1.0, 1.0, 1.0, 1.0, 1.0, 1.0, 1.0, 1.0, 1.0, 1.0, 1.0, 1.0, 1.0, 1.0, 1.0, 1.0, 1.0, 1.0, 1.0, 1.0, 1.0, 1.0, 1.0, 1.0, 1.0, 1.0, 1.0, 1.0, 1.0, 1.0, 1.0, 1.0, 1.0, 1.0, 1.0, 1.0, 1.0, 1.0, 1.0, 1.0, 1.0, 1.0, 1.0, 1.0, 1.0, 1.0, 1.0, 1.0, 1.0, 1.0, 1.0, 1.0, 1.0, 1.0, 1.0, 1.0, 1.0, 1.0, 1.0, 1.0, 1.0, 1.0, 1.0, 1.0, 1.0, 1.0, 1.0, 1.0, 1.0, 1.0, 1.0, 1.0, 1.0, 1.0, 1.0, 1.0, 1.0, 1.0, 1.0, 1.0, 1.0, 1.0, 1.0, 1.0, 1.0, 1.0, 1.0, 1.0, 1.0, 1.0, 1.0, 1.0, 1.0, 1.0, 1.0, 1.0, 1.0, 1.0, 1.0, 1.0, 1.0, 1.0, 1.0, 1.0, 1.0, 1.0, 1.0, 1.0, 1.0, 1.0, 1.0, 1.0, 1.0, 1.0, 1.0, 1.0, 1.0])
me_cube_001.materials.append(mat_material_002)
me_cube_001.materials.append(mat_material_001)
me_cube_001.use_remesh_preserve_volume = False
me_cube_001.use_remesh_preserve_attributes = False
me_cube_001.use_mirror_x = True
me_cube_001.update()
arm_armature = bpy.data.armatures.new('Armature')  # bones are not reproduced

# ---- objects
ob_armature = bpy.data.objects.new('Armature', arm_armature)
ob_cube_001 = bpy.data.objects.new('Cube.001', me_cube_001)

# ---- transforms, parenting, visibility, modifiers, constraints
ob_armature.location = (0.0, 0.7019, 0.2074)
ob_armature.rotation_euler = (1.581, 2.22e-16, 2.244e-16)
ob_armature.scale = (1.186, 1.186, 1.186)
ob_armature.show_in_front = True
ob_armature.lineart.crease_threshold = 0.0
ob_cube_001.parent = ob_armature
ob_cube_001.matrix_parent_inverse = Matrix(((1.0, 2.244e-16, -2.22e-16, -1.115e-16), (2.244e-16, -0.01064, 0.9999, -0.1999), (2.22e-16, -0.9999, -0.01064, 0.704), (0.0, 0.0, 0.0, 1.0)))
ob_cube_001.location = (0.0, 0.0, 0.52)
ob_cube_001.rotation_euler = (0.02691, 5.975e-18, 8.04e-20)
ob_cube_001.scale = (0.5473, 0.5473, 0.5473)
ob_cube_001.lineart.crease_threshold = 0.0
ob_cube_001.use_mesh_mirror_x = True
_vg = ob_cube_001.vertex_groups.new(name='root')
for _i, _w in zip([0, 1, 2, 3, 4, 5, 6, 7, 8, 9, 10, 11, 15, 16, 17, 18, 19, 21, 22, 23, 27, 28, 29, 30, 31, 32, 33, 34, 37, 39, 40, 41, 42, 43, 47, 48, 49, 50, 51, 52, 53, 54, 55, 56, 57, 58, 59, 60, 67, 68, 70, 71, 72, 74, 75, 77, 79, 80, 81, 85, 86, 87, 88, 89, 90, 91, 92, 93, 94, 99, 101, 102, 104, 105, 106, 107, 114, 115, 116, 117, 118, 119, 120, 121, 122, 123, 124, 125, 129, 130, 131, 132, 133, 135, 136, 137, 141, 142, 143, 144, 145, 146, 147, 148, 151, 153, 154, 155, 156, 157, 158, 159, 160, 161, 162, 163, 164, 165, 166, 167, 168, 175, 176, 178, 179, 180, 182, 183, 185, 187, 188, 189, 193, 194, 195, 196, 197, 198, 199, 200, 201, 202, 207, 209, 210, 211], [0.1171, 0.04764, 0.08702, 0.2858, 0.144, 0.05898, 0.03152, 0.2064, 0.3667, 0.6852, 0.7567, 0.6567, 0.1537, 0.7821, 0.0312, 0.006005, 0.09668, 0.5542, 0.1749, 0.06513, 0.008084, 0.05663, 0.1342, 0.5317, 0.6564, 0.7082, 0.8195, 0.2574, 0.008767, 0.7337, 0.2698, 0.07034, 0.06185, 0.04156, 0.1171, 0.04764, 0.08702, 0.2858, 0.144, 0.05898, 0.03152, 0.2064, 0.3667, 0.1458, 0.6852, 0.633, 0.7567, 0.6567, 0.06757, 0.9068, 0.1537, 0.7821, 0.0312, 0.07985, 0.006005, 0.09668, 0.5542, 0.1749, 0.06513, 0.008084, 0.05663, 0.1342, 0.5317, 0.6564, 0.7082, 0.8874, 0.8195, 0.2574, 0.2482, 0.008767, 0.7337, 0.2698, 0.07034, 0.06185, 0.04156, 0.02684, 0.1171, 0.04764, 0.08702, 0.2858, 0.144, 0.05898, 0.03152, 0.2064, 0.3667, 0.6852, 0.7567, 0.6567, 0.1537, 0.7821, 0.0312, 0.006005, 0.09668, 0.5542, 0.1749, 0.06513, 0.008084, 0.05663, 0.1342, 0.5317, 0.6564, 0.7082, 0.8195, 0.2574, 0.008767, 0.7337, 0.2698, 0.1171, 0.04764, 0.08702, 0.2858, 0.144, 0.05898, 0.03152, 0.2064, 0.3667, 0.1458, 0.6852, 0.633, 0.7567, 0.6567, 0.06757, 0.9068, 0.1537, 0.7821, 0.0312, 0.07985, 0.006005, 0.09668, 0.5542, 0.1749, 0.06513, 0.008084, 0.05663, 0.1342, 0.5317, 0.6564, 0.7082, 0.8874, 0.8195, 0.2574, 0.2482, 0.008767, 0.7337, 0.2698, 0.5508]): _vg.add([_i], _w, 'REPLACE')
_vg = ob_cube_001.vertex_groups.new(name='lowerBody')
for _i, _w in zip([0, 1, 2, 3, 4, 5, 6, 7, 8, 10, 11, 12, 13, 14, 15, 16, 17, 18, 19, 20, 21, 22, 23, 24, 25, 26, 27, 28, 29, 30, 31, 32, 33, 34, 35, 36, 37, 38, 39, 40, 47, 48, 49, 50, 51, 52, 53, 54, 55, 59, 60, 63, 65, 66, 67, 68, 69, 70, 71, 72, 75, 77, 78, 79, 80, 81, 82, 83, 84, 85, 86, 87, 88, 89, 90, 92, 93, 94, 95, 98, 99, 100, 101, 102, 114, 115, 116, 117, 118, 119, 120, 121, 122, 124, 125, 126, 127, 128, 129, 130, 131, 132, 133, 134, 135, 136, 137, 138, 139, 140, 141, 142, 143, 144, 145, 146, 147, 148, 149, 150, 151, 152, 153, 154, 155, 156, 157, 158, 159, 160, 161, 162, 163, 167, 168, 171, 173, 174, 175, 176, 177, 178, 179, 180, 183, 185, 186, 187, 188, 189, 190, 191, 192, 193, 194, 195, 196, 197, 198, 200, 201, 202, 203, 206, 207, 208, 209, 210], [0.4608, 0.3922, 0.2063, 0.3863, 0.5469, 0.4577, 0.1917, 0.1826, 0.4168, 0.03991, 0.00789, 0.04292, 0.03347, 0.0534, 0.6516, 0.148, 0.224, 0.0003663, 0.01419, 0.01357, 0.2983, 0.5723, 0.4462, 0.1717, 0.1445, 0.1038, 0.08303, 0.08229, 0.07827, 0.0857, 0.1079, 0.1254, 0.022, 0.02422, 0.08485, 0.0267, 0.198, 0.07164, 0.1333, 0.06561, 0.4608, 0.3922, 0.2063, 0.3863, 0.5469, 0.4577, 0.1917, 0.1826, 0.4168, 0.03991, 0.00789, 0.04292, 0.03347, 0.0534, 0.8496, 0.06412, 0.09955, 0.6516, 0.148, 0.224, 0.0003663, 0.01419, 0.01357, 0.2983, 0.5723, 0.4462, 0.1717, 0.1445, 0.1038, 0.08303, 0.08229, 0.07827, 0.0857, 0.1079, 0.1254, 0.022, 0.02422, 0.001522, 0.08485, 0.0267, 0.198, 0.07164, 0.1333, 0.06561, 0.4608, 0.3922, 0.2063, 0.3863, 0.5469, 0.4577, 0.1917, 0.1826, 0.4168, 0.03991, 0.00789, 0.04292, 0.03347, 0.0534, 0.6516, 0.148, 0.224, 0.0003663, 0.01419, 0.01357, 0.2983, 0.5723, 0.4462, 0.1717, 0.1445, 0.1038, 0.08303, 0.08229, 0.07827, 0.0857, 0.1079, 0.1254, 0.022, 0.02422, 0.08485, 0.0267, 0.198, 0.07164, 0.1333, 0.06561, 0.4608, 0.3922, 0.2063, 0.3863, 0.5469, 0.4577, 0.1917, 0.1826, 0.4168, 0.03991, 0.00789, 0.04292, 0.03347, 0.0534, 0.8496, 0.06412, 0.09955, 0.6516, 0.148, 0.224, 0.0003663, 0.01419, 0.01357, 0.2983, 0.5723, 0.4462, 0.1717, 0.1445, 0.1038, 0.08303, 0.08229, 0.07827, 0.0857, 0.1079, 0.1254, 0.022, 0.02422, 0.001522, 0.08485, 0.0267, 0.198, 0.07164, 0.1333, 0.06561]): _vg.add([_i], _w, 'REPLACE')
_vg = ob_cube_001.vertex_groups.new(name='upperBody')
for _i, _w in zip([0, 1, 2, 3, 4, 5, 6, 7, 8, 12, 13, 14, 15, 16, 17, 18, 20, 21, 22, 23, 24, 25, 26, 27, 28, 29, 35, 36, 37, 38, 47, 48, 49, 50, 51, 52, 53, 54, 55, 61, 62, 63, 64, 65, 66, 67, 69, 70, 71, 72, 75, 76, 78, 79, 80, 81, 82, 83, 84, 85, 86, 87, 95, 96, 97, 98, 99, 100, 114, 115, 116, 117, 118, 119, 120, 121, 122, 126, 127, 128, 129, 130, 131, 132, 134, 135, 136, 137, 138, 139, 140, 141, 142, 143, 149, 150, 151, 152, 155, 156, 157, 158, 159, 160, 161, 162, 163, 169, 170, 171, 172, 173, 174, 175, 177, 178, 179, 180, 183, 184, 186, 187, 188, 189, 190, 191, 192, 193, 194, 195, 203, 204, 205, 206, 207, 208], [0.1221, 0.2919, 0.09472, 0.04459, 0.1439, 0.3306, 0.2268, 0.03129, 0.05603, 0.834, 0.6842, 0.8863, 0.16, 0.005095, 0.7052, 0.01336, 0.112, 0.05699, 0.1599, 0.4043, 0.6942, 0.6507, 0.5317, 0.1541, 0.06418, 0.009564, 0.8706, 0.3111, 0.7014, 0.3039, 0.1221, 0.2919, 0.09472, 0.04459, 0.1439, 0.3306, 0.2268, 0.03129, 0.05603, 0.942, 0.7435, 0.834, 0.9936, 0.6842, 0.8863, 0.07588, 0.8821, 0.16, 0.005095, 0.7052, 0.01336, 0.09082, 0.112, 0.05699, 0.1599, 0.4043, 0.6942, 0.6507, 0.5317, 0.1541, 0.06418, 0.009564, 0.8706, 0.9681, 0.3132, 0.3111, 0.7014, 0.3039, 0.1221, 0.2919, 0.09472, 0.04459, 0.1439, 0.3306, 0.2268, 0.03129, 0.05603, 0.834, 0.6842, 0.8863, 0.16, 0.005095, 0.7052, 0.01336, 0.112, 0.05699, 0.1599, 0.4043, 0.6942, 0.6507, 0.5317, 0.1541, 0.06418, 0.009564, 0.8706, 0.3111, 0.7014, 0.3039, 0.1221, 0.2919, 0.09472, 0.04459, 0.1439, 0.3306, 0.2268, 0.03129, 0.05603, 0.942, 0.7435, 0.834, 0.9936, 0.6842, 0.8863, 0.07588, 0.8821, 0.16, 0.005095, 0.7052, 0.01336, 0.09082, 0.112, 0.05699, 0.1599, 0.4043, 0.6942, 0.6507, 0.5317, 0.1541, 0.06418, 0.009564, 0.8706, 0.9681, 0.3132, 0.3111, 0.7014, 0.3039]): _vg.add([_i], _w, 'REPLACE')
_vg = ob_cube_001.vertex_groups.new(name='lowerTail')
for _i, _w in zip([9, 10, 11, 30, 31, 32, 33, 34, 39, 40, 41, 42, 43, 44, 46, 56, 57, 58, 59, 60, 88, 89, 90, 91, 92, 93, 94, 101, 102, 103, 104, 105, 106, 107, 109, 111, 112, 123, 124, 125, 144, 145, 146, 147, 148, 153, 154, 164, 165, 166, 167, 168, 196, 197, 198, 199, 200, 201, 202, 209, 210, 211], [0.2019, 0.1047, 0.1092, 0.03324, 0.05578, 0.02827, 0.06889, 0.02529, 0.01903, 0.002958, 0.5853, 0.4907, 0.4715, 0.0411, 0.03446, 0.7202, 0.2019, 0.1984, 0.1047, 0.1092, 0.03324, 0.05578, 0.02827, 0.04063, 0.06889, 0.02529, 0.0513, 0.01903, 0.002958, 0.1259, 0.5853, 0.4907, 0.4715, 0.4687, 0.0411, 0.03446, 0.01561, 0.2019, 0.1047, 0.1092, 0.03324, 0.05578, 0.02827, 0.06889, 0.02529, 0.01903, 0.002958, 0.7202, 0.2019, 0.1984, 0.1047, 0.1092, 0.03324, 0.05578, 0.02827, 0.04063, 0.06889, 0.02529, 0.0513, 0.01903, 0.002958, 0.3491]): _vg.add([_i], _w, 'REPLACE')
_vg = ob_cube_001.vertex_groups.new(name='higherTail')
for _i, _w in zip([9, 10, 33, 41, 42, 43, 44, 45, 46, 56, 57, 58, 59, 91, 92, 103, 104, 105, 106, 107, 108, 109, 110, 111, 112, 113, 123, 124, 147, 164, 165, 166, 167, 199, 200, 211], [0.05473, 0.05048, 0.05409, 0.3391, 0.4417, 0.4795, 0.9486, 0.9773, 0.9533, 0.1114, 0.05473, 0.01633, 0.05048, 0.03577, 0.05409, 0.8675, 0.3391, 0.4417, 0.4795, 0.4913, 1.003, 0.9486, 0.9773, 0.9533, 0.9638, 1.0, 0.05473, 0.05048, 0.05409, 0.1114, 0.05473, 0.01633, 0.05048, 0.03577, 0.05409, 0.07012]): _vg.add([_i], _w, 'REPLACE')
_vg = ob_cube_001.vertex_groups.new(name='upperBody.001')
for _i, _w in zip([0, 1, 2, 3, 4, 5, 6, 7, 8, 9, 10, 11, 12, 13, 14, 15, 17, 18, 19, 20, 21, 22, 23, 24, 25, 26, 27, 28, 29, 30, 31, 32, 34, 35, 36, 37, 38, 39, 40, 47, 48, 49, 50, 51, 52, 53, 54, 55, 57, 58, 59, 60, 61, 62, 63, 65, 66, 70, 72, 73, 74, 75, 76, 77, 78, 79, 80, 81, 82, 83, 84, 85, 86, 87, 88, 89, 90, 93, 94, 95, 97, 98, 99, 100, 101, 102, 114, 115, 116, 117, 118, 119, 120, 121, 122, 123, 124, 125, 126, 127, 128, 129, 131, 132, 133, 134, 135, 136, 137, 138, 139, 140, 141, 142, 143, 144, 145, 146, 148, 149, 150, 151, 152, 153, 154, 155, 156, 157, 158, 159, 160, 161, 162, 163, 165, 166, 167, 168, 169, 170, 171, 173, 174, 178, 180, 181, 182, 183, 184, 185, 186, 187, 188, 189, 190, 191, 192, 193, 194, 195, 196, 197, 198, 201, 202, 203, 205, 206, 207, 208, 209, 210], [0.2915, 0.2637, 0.6043, 0.257, 0.1569, 0.1493, 0.5374, 0.5505, 0.1384, 0.02165, 0.0219, 0.1761, 0.1115, 0.2651, 0.05159, 0.008796, 0.007148, 0.9115, 0.8408, 0.8406, 0.06903, 0.0852, 0.08134, 0.1082, 0.1824, 0.3438, 0.731, 0.7909, 0.7421, 0.3139, 0.1446, 0.08674, 0.6489, 0.01088, 0.6392, 0.06974, 0.6049, 0.05524, 0.6141, 0.2915, 0.2637, 0.6043, 0.257, 0.1569, 0.1493, 0.5374, 0.5505, 0.1384, 0.02165, 0.1192, 0.0219, 0.1761, 0.04298, 0.2303, 0.1115, 0.2651, 0.05159, 0.008796, 0.007148, 0.9999, 0.8794, 0.9115, 0.8868, 0.8408, 0.8406, 0.06903, 0.0852, 0.08134, 0.1082, 0.1824, 0.3438, 0.731, 0.7909, 0.7421, 0.3139, 0.1446, 0.08674, 0.6489, 0.6573, 0.01088, 0.6546, 0.6392, 0.06974, 0.6049, 0.05524, 0.6141, 0.2915, 0.2637, 0.6043, 0.257, 0.1569, 0.1493, 0.5374, 0.5505, 0.1384, 0.02165, 0.0219, 0.1761, 0.1115, 0.2651, 0.05159, 0.008796, 0.007148, 0.9115, 0.8408, 0.8406, 0.06903, 0.0852, 0.08134, 0.1082, 0.1824, 0.3438, 0.731, 0.7909, 0.7421, 0.3139, 0.1446, 0.08674, 0.6489, 0.01088, 0.6392, 0.06974, 0.6049, 0.05524, 0.6141, 0.2915, 0.2637, 0.6043, 0.257, 0.1569, 0.1493, 0.5374, 0.5505, 0.1384, 0.02165, 0.1192, 0.0219, 0.1761, 0.04298, 0.2303, 0.1115, 0.2651, 0.05159, 0.008796, 0.007148, 0.9999, 0.8794, 0.9115, 0.8868, 0.8408, 0.8406, 0.06903, 0.0852, 0.08134, 0.1082, 0.1824, 0.3438, 0.731, 0.7909, 0.7421, 0.3139, 0.1446, 0.08674, 0.6489, 0.6573, 0.01088, 0.6546, 0.6392, 0.06974, 0.6049, 0.05524, 0.6141]): _vg.add([_i], _w, 'REPLACE')
_m = ob_cube_001.modifiers.new('Armature', 'ARMATURE')
_m.object = ob_armature

# ---- collection membership
col_collection_1.objects.link(ob_armature)
col_collection_1.objects.link(ob_cube_001)

# ---- scene / render settings (as saved in the file)
scene.frame_start = 1; scene.frame_end = 45; scene.frame_set(43)
scene.render.engine = 'BLENDER_EEVEE_NEXT'
scene.render.resolution_percentage = 50
scene.render.dither_intensity = 0.0
scene.cycles.use_denoising = False
scene.cycles.samples = 128
scene.cycles.sampling_pattern = 'TABULATED_SOBOL'
scene.cycles.use_adaptive_sampling = False
scene.cycles.use_light_tree = False
scene.cycles.blur_glossy = 0.0
scene.cycles.sample_clamp_indirect = 0.0
scene.view_settings.view_transform = 'Standard'
bpy.context.view_layer.update()

# ---- added for rendering (the .blend has no active camera and no usable light): camera, sun
cam_auto = bpy.data.cameras.new('AutoCamera')
cam_auto.lens = 50.0
cam_auto.sensor_width = 36.0
cam_auto.clip_end = 1000.0
ob_auto_camera = bpy.data.objects.new('AutoCamera', cam_auto)
scene.collection.objects.link(ob_auto_camera)
ob_auto_camera.location = (3.25945, -3.76289, 3.20646)
ob_auto_camera.rotation_euler = (1.09748, -7.21219e-08, 0.694738)
scene.camera = ob_auto_camera
light_auto_sun = bpy.data.lights.new('AutoSun', 'SUN')
light_auto_sun.energy = 3.0
light_auto_sun.angle = 0.0523599
ob_auto_sun = bpy.data.objects.new('AutoSun', light_auto_sun)
scene.collection.objects.link(ob_auto_sun)
ob_auto_sun.rotation_euler = (0.872665, 0.174533, 0.523599)
bpy.context.view_layer.update()
